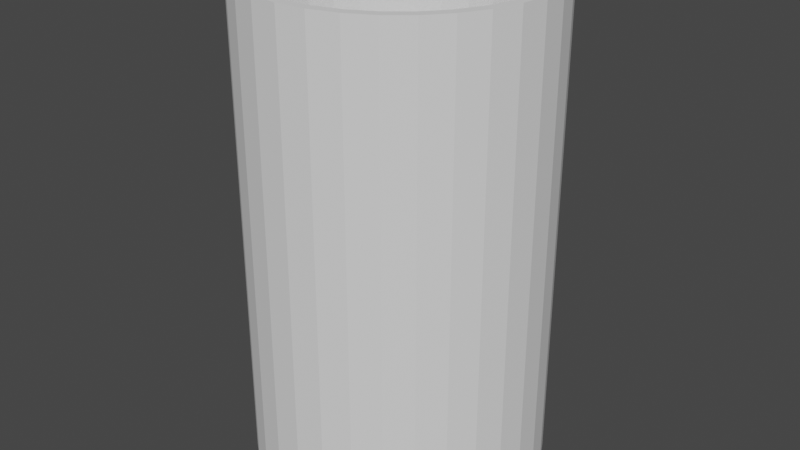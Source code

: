 # Source: AAAAA.blend  (saved by Blender 2.80.75; exported with 4.5.12 LTS)
import bpy
from mathutils import Matrix  # noqa: F401  (used for matrix-valued properties, if any)

bpy.ops.wm.read_factory_settings(use_empty=True)
scene = bpy.context.scene
scene.name = 'Scene'

# ---- collections
col_collection = bpy.data.collections.new('Collection'); scene.collection.children.link(col_collection)

# ---- world
world_world = bpy.data.worlds.new('World'); scene.world = world_world
world_world.use_nodes = True; world_world.node_tree.nodes.clear()
_N = world_world.node_tree.nodes; _L = world_world.node_tree.links
n0 = _N.new('ShaderNodeOutputWorld'); n0.name = 'World Output'; n0.location = (300, 300)
n1 = _N.new('ShaderNodeBackground'); n1.name = 'Background'; n1.location = (10, 300)
n1.inputs[0].default_value = (0.05088, 0.05088, 0.05088, 1.0)
_L.new(n1.outputs[0], n0.inputs[0])
n0.is_active_output = True
world_world.color = (0.05088, 0.05088, 0.05088)
world_world.use_sun_shadow = False
world_world.sun_shadow_jitter_overblur = 0.0

# ---- meshes
me_circle = bpy.data.meshes.new('Circle')
me_circle.from_pydata([(0.0, 1.0, -0.03094), (-0.1951, 0.9808, -0.03094), (-0.3827, 0.9239, -0.03094), (-0.5556, 0.8315, -0.03094), (-0.7071, 0.7071, -0.03094), (-0.8315, 0.5556, -0.03094), (-0.9239, 0.3827, -0.03094), (-0.9808, 0.1951, -0.03094), (-1.0, 7.55e-08, -0.03094), (-0.9808, -0.1951, -0.03094), (-0.9239, -0.3827, -0.03094), (-0.8315, -0.5556, -0.03094), (-0.7071, -0.7071, -0.03094), (-0.5556, -0.8315, -0.03094), (-0.3827, -0.9239, -0.03094), (-0.1951, -0.9808, -0.03094), (3.258e-07, -1.0, -0.03094), (0.1951, -0.9808, -0.03094), (0.3827, -0.9239, -0.03094), (0.5556, -0.8315, -0.03094), (0.7071, -0.7071, -0.03094), (0.8315, -0.5556, -0.03094), (0.9239, -0.3827, -0.03094), (0.9808, -0.1951, -0.03094), (1.0, 9.656e-07, -0.03094), (0.9808, 0.1951, -0.03094), (0.9239, 0.3827, -0.03094), (0.8315, 0.5556, -0.03094), (0.7071, 0.7071, -0.03094), (0.5556, 0.8315, -0.03094), (0.3827, 0.9239, -0.03094), (0.1951, 0.9808, -0.03094), (-1.669e-05, 1.0, -3.599), (-0.1951, 0.9808, -3.599), (-0.3827, 0.9239, -3.599), (-0.5556, 0.8315, -3.599), (-0.7071, 0.7071, -3.599), (-0.8315, 0.5556, -3.599), (-0.9239, 0.3827, -3.599), (-0.9808, 0.1951, -3.599), (-1.0, 3.569e-05, -3.599), (-0.9808, -0.1951, -3.599), (-0.9239, -0.3826, -3.599), (-0.8315, -0.5555, -3.599), (-0.7071, -0.7071, -3.599), (-0.5556, -0.8314, -3.599), (-0.3827, -0.9238, -3.599), (-0.1951, -0.9807, -3.599), (-1.636e-05, -1.0, -3.599), (0.1951, -0.9807, -3.599), (0.3827, -0.9238, -3.599), (0.5556, -0.8314, -3.599), (0.7071, -0.7071, -3.599), (0.8315, -0.5555, -3.599), (0.9239, -0.3826, -3.599), (0.9808, -0.1951, -3.599), (1.0, 3.658e-05, -3.599), (0.9808, 0.1951, -3.599), (0.9239, 0.3827, -3.599), (0.8315, 0.5556, -3.599), (0.7071, 0.7071, -3.599), (0.5556, 0.8315, -3.599), (0.3827, 0.9239, -3.599), (0.1951, 0.9808, -3.599)], [], [(0, 1, 33, 32), (27, 28, 60, 59), (14, 15, 47, 46), (1, 2, 34, 33), (28, 29, 61, 60), (15, 16, 48, 47), (2, 3, 35, 34), (29, 30, 62, 61), (16, 17, 49, 48), (3, 4, 36, 35), (30, 31, 63, 62), (17, 18, 50, 49), (4, 5, 37, 36), (31, 0, 32, 63), (18, 19, 51, 50), (5, 6, 38, 37), (19, 20, 52, 51), (6, 7, 39, 38), (20, 21, 53, 52), (7, 8, 40, 39), (21, 22, 54, 53), (8, 9, 41, 40), (22, 23, 55, 54), (9, 10, 42, 41), (23, 24, 56, 55), (10, 11, 43, 42), (24, 25, 57, 56), (11, 12, 44, 43), (25, 26, 58, 57), (12, 13, 45, 44), (26, 27, 59, 58), (13, 14, 46, 45)])
_uv = me_circle.uv_layers.new(name='UVMap')
_uv.uv.foreach_set('vector', [0.0, 0.0, 0.0, 0.0, 0.0, 0.0, 0.0, 0.0, 0.0, 0.0, 0.0, 0.0, 0.0, 0.0, 0.0, 0.0, 0.0, 0.0, 0.0, 0.0, 0.0, 0.0, 0.0, 0.0, 0.0, 0.0, 0.0, 0.0, 0.0, 0.0, 0.0, 0.0, 0.0, 0.0, 0.0, 0.0, 0.0, 0.0, 0.0, 0.0, 0.0, 0.0, 0.0, 0.0, 0.0, 0.0, 0.0, 0.0, 0.0, 0.0, 0.0, 0.0, 0.0, 0.0, 0.0, 0.0, 0.0, 0.0, 0.0, 0.0, 0.0, 0.0, 0.0, 0.0, 0.0, 0.0, 0.0, 0.0, 0.0, 0.0, 0.0, 0.0, 0.0, 0.0, 0.0, 0.0, 0.0, 0.0, 0.0, 0.0, 0.0, 0.0, 0.0, 0.0, 0.0, 0.0, 0.0, 0.0, 0.0, 0.0, 0.0, 0.0, 0.0, 0.0, 0.0, 0.0, 0.0, 0.0, 0.0, 0.0, 0.0, 0.0, 0.0, 0.0, 0.0, 0.0, 0.0, 0.0, 0.0, 0.0, 0.0, 0.0, 0.0, 0.0, 0.0, 0.0, 0.0, 0.0, 0.0, 0.0, 0.0, 0.0, 0.0, 0.0, 0.0, 0.0, 0.0, 0.0, 0.0, 0.0, 0.0, 0.0, 0.0, 0.0, 0.0, 0.0, 0.0, 0.0, 0.0, 0.0, 0.0, 0.0, 0.0, 0.0, 0.0, 0.0, 0.0, 0.0, 0.0, 0.0, 0.0, 0.0, 0.0, 0.0, 0.0, 0.0, 0.0, 0.0, 0.0, 0.0, 0.0, 0.0, 0.0, 0.0, 0.0, 0.0, 0.0, 0.0, 0.0, 0.0, 0.0, 0.0, 0.0, 0.0, 0.0, 0.0, 0.0, 0.0, 0.0, 0.0, 0.0, 0.0, 0.0, 0.0, 0.0, 0.0, 0.0, 0.0, 0.0, 0.0, 0.0, 0.0, 0.0, 0.0, 0.0, 0.0, 0.0, 0.0, 0.0, 0.0, 0.0, 0.0, 0.0, 0.0, 0.0, 0.0, 0.0, 0.0, 0.0, 0.0, 0.0, 0.0, 0.0, 0.0, 0.0, 0.0, 0.0, 0.0, 0.0, 0.0, 0.0, 0.0, 0.0, 0.0, 0.0, 0.0, 0.0, 0.0, 0.0, 0.0, 0.0, 0.0, 0.0, 0.0, 0.0, 0.0, 0.0, 0.0, 0.0, 0.0, 0.0, 0.0, 0.0, 0.0, 0.0, 0.0, 0.0, 0.0, 0.0, 0.0, 0.0, 0.0, 0.0, 0.0, 0.0, 0.0])
me_circle.use_remesh_preserve_volume = False
me_circle.use_remesh_preserve_attributes = False
me_circle.use_mirror_vertex_groups = False
me_circle.update()

# ---- objects
ob_circle = bpy.data.objects.new('Circle', me_circle)

# ---- transforms, parenting, visibility, modifiers, constraints
ob_circle.location = (-0.3318, -0.4082, 2.929)
ob_circle.lineart.crease_threshold = 0.0
_m = ob_circle.modifiers.new('Solidify', 'SOLIDIFY')
_m.thickness = 0.07
_m.material_offset_rim = 2
_m.nonmanifold_thickness_mode = 'FIXED'
_m.nonmanifold_merge_threshold = 0.0003

# ---- collection membership
col_collection.objects.link(ob_circle)

# ---- scene / render settings (as saved in the file)
scene.frame_start = 1; scene.frame_end = 250; scene.frame_set(1)
scene.render.engine = 'BLENDER_EEVEE_NEXT'
scene.cycles.use_denoising = False
scene.cycles.samples = 128
scene.cycles.sampling_pattern = 'TABULATED_SOBOL'
scene.cycles.use_adaptive_sampling = False
scene.cycles.use_light_tree = False
scene.view_settings.view_transform = 'Filmic'
bpy.context.view_layer.update()

# ---- added for rendering (the .blend has no active camera and no usable light): camera, sun
cam_auto = bpy.data.cameras.new('AutoCamera')
cam_auto.lens = 50.0
cam_auto.sensor_width = 36.0
cam_auto.clip_end = 1000.0
ob_auto_camera = bpy.data.objects.new('AutoCamera', cam_auto)
scene.collection.objects.link(ob_auto_camera)
ob_auto_camera.location = (3.99728, -5.60315, 4.57758)
ob_auto_camera.rotation_euler = (1.09748, -7.21219e-08, 0.694738)
scene.camera = ob_auto_camera
light_auto_sun = bpy.data.lights.new('AutoSun', 'SUN')
light_auto_sun.energy = 3.0
light_auto_sun.angle = 0.0523599
ob_auto_sun = bpy.data.objects.new('AutoSun', light_auto_sun)
scene.collection.objects.link(ob_auto_sun)
ob_auto_sun.rotation_euler = (0.872665, 0.174533, 0.523599)
bpy.context.view_layer.update()

